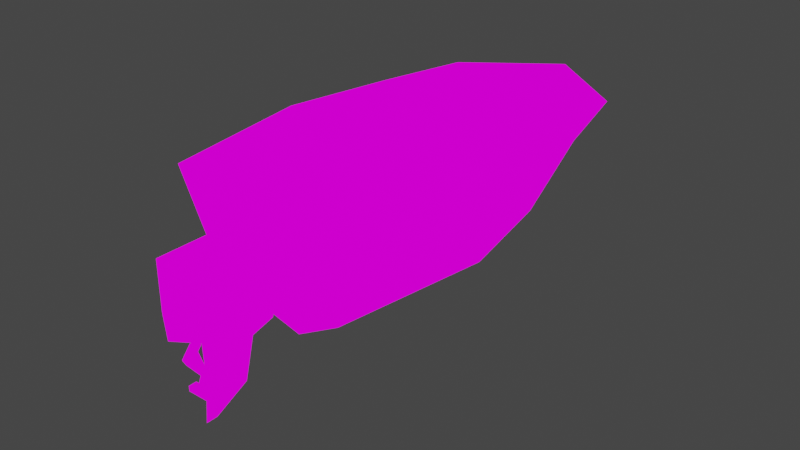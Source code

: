 # Source: boat.blend  (saved by Blender 2.83.21; exported with 4.5.12 LTS)
import bpy
from mathutils import Matrix  # noqa: F401  (used for matrix-valued properties, if any)

bpy.ops.wm.read_factory_settings(use_empty=True)
scene = bpy.context.scene
scene.name = 'Scene'

# ---- collections
col_collection = bpy.data.collections.new('Collection'); scene.collection.children.link(col_collection)

# ---- images (referenced by path relative to the original .blend; pixels are not part of the script)
import os
ASSET_DIR = os.environ.get("B2B_ASSET_DIR", "")  # directory of the original .blend (textures are referenced by path, not embedded)
HERE = os.path.dirname(os.path.abspath(__file__))  # packed textures are extracted next to this script under _unpacked/

def load_image(name, relpath, width, height, colorspace="sRGB"):
    """Load a texture the original file referenced (path relative to the .blend, or extracted next to this script)."""
    p = next((c for c in (os.path.join(HERE, relpath), os.path.join(ASSET_DIR, relpath)) if relpath and os.path.exists(c)), "")
    if p:
        img = bpy.data.images.load(p, check_existing=True)
        img.name = name
    else:  # same state as the original file: an image datablock whose file is absent (Cycles renders it pink)
        img = bpy.data.images.new(name, width, height)
        img.source = "FILE"
        img.filepath = "//" + (relpath or name)
    img.colorspace_settings.name = colorspace
    return img
img_tex_boat = load_image('tex_boat', 'tex_boat.png', 1024, 1024, 'sRGB')

# ---- materials (node trees are filled in below, after node groups)
mat_material = bpy.data.materials.new('Material')
mat_material.alpha_threshold = 0.0
mat_material.use_transparent_shadow = False
mat_material.line_color = (0.0, 0.0, 0.0, 1.0)

# ---- material node trees
mat_material.use_nodes = True; mat_material.node_tree.nodes.clear()
_N = mat_material.node_tree.nodes; _L = mat_material.node_tree.links
n0 = _N.new('ShaderNodeOutputMaterial'); n0.name = 'Material Output'; n0.location = (300, 300)
n1 = _N.new('ShaderNodeEmission'); n1.name = 'Emission'; n1.location = (10, 300)
n2 = _N.new('ShaderNodeTexImage'); n2.name = 'Image Texture'; n2.location = (-280, 280)
n2.image = img_tex_boat
n2.interpolation = 'Closest'
_L.new(n1.outputs[0], n0.inputs[0])
_L.new(n2.outputs[0], n1.inputs[0])
n0.is_active_output = True

# ---- world
world_world = bpy.data.worlds.new('World'); scene.world = world_world
world_world.use_nodes = True; world_world.node_tree.nodes.clear()
_N = world_world.node_tree.nodes; _L = world_world.node_tree.links
n0 = _N.new('ShaderNodeOutputWorld'); n0.name = 'World Output'; n0.location = (300, 300)
n1 = _N.new('ShaderNodeBackground'); n1.name = 'Background'; n1.location = (10, 300)
n1.inputs[0].default_value = (0.05088, 0.05088, 0.05088, 1.0)
_L.new(n1.outputs[0], n0.inputs[0])
n0.is_active_output = True
world_world.color = (0.05088, 0.05088, 0.05088)
world_world.use_sun_shadow = False
world_world.sun_shadow_jitter_overblur = 0.0

# ---- meshes
me_cube_001 = bpy.data.meshes.new('Cube.001')
me_cube_001.from_pydata([(-0.0001803, -0.4998, -0.2233), (-0.1877, -0.5623, -0.09825), (-0.0001803, -0.1248, -0.2233), (-0.2502, -0.1248, -0.09825), (-0.3752, -0.1248, 0.1517), (0.1873, -0.5623, -0.09825), (-0.3127, -0.5623, 0.1517), (0.2498, -0.1248, -0.09825), (0.3123, -0.5623, 0.1517), (0.3748, -0.1248, 0.1517), (-0.0001803, 0.1877, -0.2233), (-0.1877, 0.1877, -0.09825), (-0.3127, 0.1877, 0.1517), (0.1873, 0.1877, -0.09825), (0.3123, 0.1877, 0.1517), (-0.0001803, 0.4377, -0.1608), (-0.1252, 0.4377, -0.03575), (-0.2502, 0.4377, 0.1517), (0.1248, 0.4377, -0.03575), (0.2498, 0.4377, 0.1517), (-0.0001803, 0.5627, -0.03575), (-0.0001803, 0.6252, 0.1517), (0.3123, -0.1248, 0.1517), (-0.3127, -0.1248, 0.1517), (0.2498, 0.1877, 0.1517), (0.1873, 0.4377, 0.1517), (-0.0001803, 0.5627, 0.1517), (-0.2502, 0.1877, 0.1517), (-0.1877, 0.4377, 0.1517), (-0.2502, -0.4998, 0.1517), (0.2498, -0.4998, 0.1517), (0.2498, -0.1248, -0.03575), (-0.2502, -0.1248, -0.03575), (0.1873, 0.1877, -0.03575), (0.1248, 0.3752, -0.03575), (-0.0001803, 0.4377, -0.03575), (-0.1877, 0.1877, -0.03575), (-0.1252, 0.3752, -0.03575), (-0.1877, -0.4998, -0.03575), (0.1873, -0.4998, -0.03575), (0.06232, -0.1248, -0.1608), (-0.06268, -0.1248, -0.1608), (0.06232, 0.1877, -0.1608), (0.06232, 0.2502, -0.09825), (-0.0001803, 0.3127, -0.09825), (-0.06268, 0.1877, -0.1608), (-0.06268, 0.2502, -0.09825), (-0.06268, -0.4373, -0.1608), (0.06232, -0.4373, -0.1608), (-0.2619, -0.02404, -0.007692), (-0.2658, -0.02404, 0.05481), (-0.2346, 0.101, -0.007692), (-0.2502, 0.101, 0.05481), (0.2615, -0.02404, -0.007692), (0.2654, -0.02404, 0.05481), (0.2342, 0.101, -0.007692), (0.2498, 0.101, 0.05481), (-0.2619, -0.3365, -0.007692), (-0.2463, -0.3365, 0.05481), (-0.2619, -0.2115, -0.007692), (-0.3127, -0.2115, 0.05481), (0.2615, -0.3365, -0.007692), (0.2576, -0.3365, 0.05481), (0.2615, -0.2115, -0.007692), (0.3123, -0.2115, 0.05481)], [], [(0, 1, 3, 2), (2, 7, 5, 0), (1, 6, 4, 3), (5, 7, 9, 8), (0, 5, 1), (4, 12, 11, 3), (2, 3, 11, 10), (9, 7, 13, 14), (7, 2, 10, 13), (12, 17, 16, 11), (14, 13, 18, 19), (10, 15, 18, 13), (10, 11, 16, 15), (15, 16, 20), (19, 18, 20, 21), (17, 21, 20, 16), (15, 20, 18), (1, 5, 8, 6), (8, 9, 22, 30), (8, 30, 29, 6), (6, 29, 23, 4), (12, 4, 23, 27), (17, 12, 27, 28), (17, 28, 26, 21), (21, 26, 25, 19), (19, 25, 24, 14), (14, 24, 22, 9), (29, 38, 32, 23), (24, 25, 34, 33), (28, 37, 35, 26), (23, 32, 36, 27), (30, 39, 38, 29), (22, 24, 33, 31), (30, 22, 31, 39), (25, 26, 35, 34), (27, 36, 37, 28), (31, 33, 42, 40), (39, 48, 47, 38), (36, 45, 46, 37), (33, 34, 43, 42), (39, 31, 40, 48), (37, 46, 44, 35), (34, 35, 44, 43), (38, 47, 41, 32), (32, 41, 45, 36), (42, 43, 44, 46, 45, 41, 47, 48, 40), (49, 50, 52, 51), (51, 52, 56, 55), (55, 56, 54, 53), (53, 54, 50, 49), (51, 55, 53, 49), (56, 52, 50, 54), (57, 58, 60, 59), (59, 60, 64, 63), (63, 64, 62, 61), (61, 62, 58, 57), (59, 63, 61, 57), (64, 60, 58, 62)])
_uv = me_cube_001.uv_layers.new(name='UVMap')
_uv.uv.foreach_set('vector', [0.4792, 0.4375, 0.5, 0.375, 0.3542, 0.3542, 0.3542, 0.4375, 0.3542, 0.4375, 0.3542, 0.5208, 0.5, 0.5, 0.4792, 0.4375, 0.8333, 0.75, 0.8333, 0.6667, 0.6667, 0.6667, 0.6667, 0.75, 0.8333, 0.75, 0.6667, 0.75, 0.6667, 0.6667, 0.8333, 0.6667, 0.5208, 0.1875, 0.5625, 0.125, 0.5625, 0.25, 0.6667, 0.6667, 0.5417, 0.6667, 0.5417, 0.75, 0.6667, 0.75, 0.3542, 0.4375, 0.3542, 0.3542, 0.2292, 0.375, 0.2292, 0.4375, 0.6667, 0.6667, 0.6667, 0.75, 0.5417, 0.75, 0.5417, 0.6667, 0.3542, 0.5208, 0.3542, 0.4375, 0.2292, 0.4375, 0.2292, 0.5, 0.5417, 0.6667, 0.4583, 0.6667, 0.4583, 0.7292, 0.5417, 0.75, 0.5417, 0.6667, 0.5417, 0.75, 0.4583, 0.7292, 0.4583, 0.6667, 0.2292, 0.4375, 0.1458, 0.4375, 0.1458, 0.4792, 0.2292, 0.5, 0.2292, 0.4375, 0.2292, 0.375, 0.1458, 0.3958, 0.1458, 0.4375, 0.1458, 0.4375, 0.1458, 0.3958, 0.08333, 0.4375, 0.8333, 0.2708, 0.8958, 0.2292, 0.8958, 0.1875, 0.8333, 0.1875, 0.8333, 0.2708, 0.8333, 0.1875, 0.8958, 0.1875, 0.8958, 0.2292, 0.1458, 0.4375, 0.08333, 0.4375, 0.1458, 0.4792, 0.5625, 0.25, 0.5625, 0.125, 0.6458, 0.08333, 0.6458, 0.2917, 0.5, 0.1042, 0.3542, 0.1042, 0.3542, 0.08333, 0.4792, 0.08333, 0.5, 0.3125, 0.4792, 0.2917, 0.4792, 0.125, 0.5, 0.1042, 0.5, 0.08333, 0.4792, 0.1042, 0.3542, 0.1042, 0.3542, 0.08333, 0.2292, 0.1042, 0.3542, 0.1042, 0.3542, 0.125, 0.2292, 0.125, 0.1458, 0.125, 0.2292, 0.125, 0.2292, 0.1458, 0.1458, 0.1458, 0.1458, 0.125, 0.1458, 0.1458, 0.0625, 0.1458, 0.0625, 0.125, 0.0625, 0.1458, 0.0625, 0.125, 0.1458, 0.125, 0.1458, 0.1458, 0.1458, 0.1458, 0.1458, 0.125, 0.2292, 0.125, 0.2292, 0.1458, 0.2292, 0.125, 0.2292, 0.1042, 0.3542, 0.1042, 0.3542, 0.125, 0.75, 0.08333, 0.8125, 0.08333, 0.8125, 0.2083, 0.75, 0.2083, 0.6667, 0.3125, 0.6667, 0.4167, 0.7292, 0.3958, 0.7292, 0.3125, 0.8333, 0.2917, 0.8958, 0.3125, 0.8958, 0.375, 0.8333, 0.375, 0.75, 0.2083, 0.8125, 0.2083, 0.8125, 0.3125, 0.75, 0.3125, 0.5208, 0.5208, 0.6042, 0.5, 0.6042, 0.375, 0.5208, 0.3542, 0.6667, 0.2083, 0.6667, 0.3125, 0.7292, 0.3125, 0.7292, 0.2083, 0.6667, 0.08333, 0.6667, 0.2083, 0.7292, 0.2083, 0.7292, 0.08333, 0.8333, 0.4375, 0.8333, 0.375, 0.8958, 0.375, 0.8958, 0.4167, 0.75, 0.3125, 0.8125, 0.3125, 0.8125, 0.3958, 0.75, 0.4167, 0.2917, 0.75, 0.1875, 0.7292, 0.1875, 0.6667, 0.2917, 0.6667, 0.6042, 0.5, 0.6458, 0.4583, 0.6458, 0.4167, 0.6042, 0.375, 0.1875, 0.5833, 0.1875, 0.625, 0.1667, 0.625, 0.125, 0.6042, 0.1875, 0.7292, 0.125, 0.7083, 0.1667, 0.6667, 0.1875, 0.6667, 0.4375, 0.7292, 0.2917, 0.75, 0.2917, 0.6667, 0.4167, 0.6667, 0.125, 0.6042, 0.1667, 0.625, 0.1458, 0.6458, 0.08333, 0.6458, 0.125, 0.7083, 0.08333, 0.6458, 0.1458, 0.6458, 0.1667, 0.6667, 0.4375, 0.5833, 0.4167, 0.625, 0.2917, 0.625, 0.2917, 0.5625, 0.2917, 0.5625, 0.2917, 0.625, 0.1875, 0.625, 0.1875, 0.5833, 0.1875, 0.6667, 0.1667, 0.6667, 0.1458, 0.6458, 0.1667, 0.625, 0.1875, 0.625, 0.2917, 0.625, 0.4167, 0.625, 0.4167, 0.6667, 0.2917, 0.6667, 0.2794, 0.8428, 0.2852, 0.8428, 0.2852, 0.8486, 0.2794, 0.8486, 0.2794, 0.8486, 0.2852, 0.8486, 0.2852, 0.8544, 0.2794, 0.8544, 0.2794, 0.8544, 0.2852, 0.8544, 0.2852, 0.8602, 0.2794, 0.8602, 0.2794, 0.8602, 0.2852, 0.8602, 0.2852, 0.8659, 0.2794, 0.8659, 0.2736, 0.8544, 0.2794, 0.8544, 0.2794, 0.8602, 0.2736, 0.8602, 0.2852, 0.8544, 0.291, 0.8544, 0.291, 0.8602, 0.2852, 0.8602, 0.2815, 0.8428, 0.2873, 0.8428, 0.2873, 0.8486, 0.2815, 0.8486, 0.2815, 0.8486, 0.2873, 0.8486, 0.2873, 0.8544, 0.2815, 0.8544, 0.2815, 0.8544, 0.2873, 0.8544, 0.2873, 0.8602, 0.2815, 0.8602, 0.2815, 0.8602, 0.2873, 0.8602, 0.2873, 0.8659, 0.2815, 0.8659, 0.2757, 0.8544, 0.2815, 0.8544, 0.2815, 0.8602, 0.2757, 0.8602, 0.2873, 0.8544, 0.293, 0.8544, 0.293, 0.8602, 0.2873, 0.8602])
me_cube_001.materials.append(mat_material)
me_cube_001.use_remesh_fix_poles = True
me_cube_001.use_remesh_preserve_attributes = False
me_cube_001.use_mirror_vertex_groups = False
me_cube_001.update()
me_cube = bpy.data.meshes.new('Cube')
me_cube.from_pydata([(-0.09856, -0.241, -0.07353), (-0.09856, -0.241, 0.06036), (-0.09856, -0.1002, -0.07353), (-0.09856, -0.1002, 0.06036), (0.09856, -0.241, -0.07353), (0.09856, -0.241, 0.06036), (0.09856, -0.1002, -0.07353), (0.09856, -0.1002, 0.06036), (-5.96e-10, -0.1002, -0.07353), (-5.96e-10, -0.1002, 0.09826), (-5.96e-10, -0.3062, -0.07353), (-5.96e-10, -0.2676, 0.09826), (-0.05709, -0.1238, -0.1246), (-0.05709, -0.1772, -0.1246), (-5.96e-10, -0.1238, -0.1246), (0.05709, -0.1772, -0.1246), (0.05709, -0.1238, -0.1246), (-0.03893, -0.1355, -0.2466), (-0.03893, -0.1857, -0.2466), (-5.96e-10, -0.1355, -0.2466), (0.03893, -0.1857, -0.2466), (0.03893, -0.1355, -0.2466), (-5.96e-10, -0.1774, -0.1246), (-5.96e-10, -0.1959, -0.329), (-5.96e-10, -0.2269, -0.329), (-0.09856, -0.08198, 0.06036), (-0.09856, -0.08198, 0.0004098), (-5.96e-10, -0.08198, -0.07353), (-5.96e-10, -0.08198, 0.09826), (0.09856, -0.08198, 0.06036), (0.09856, -0.08198, 0.0004098), (-0.01971, -0.02198, 0.06036), (-0.01971, -0.02198, 0.0004098), (-5.96e-10, -0.02198, -0.07353), (-5.96e-10, -0.02198, 0.09826), (0.01971, -0.02198, 0.06036), (0.01971, -0.02198, 0.0004098), (-0.01971, 0.03181, 0.06036), (-0.01971, 0.03181, 0.0004098), (-5.96e-10, 0.03181, -0.07353), (-5.96e-10, 0.03181, 0.09826), (0.01971, 0.03181, 0.06036), (0.01971, 0.03181, 0.0004098)], [], [(0, 1, 3, 2), (8, 2, 26, 27), (6, 7, 5, 4), (10, 11, 1, 0), (13, 18, 20, 15, 22), (9, 3, 1, 11), (7, 9, 11, 5), (6, 4, 15, 16), (4, 5, 11, 10), (7, 6, 30, 29), (19, 21, 23), (8, 6, 16, 14), (2, 8, 14, 12), (0, 2, 12, 13), (10, 0, 13, 22), (22, 15, 4, 10), (12, 14, 19, 17), (14, 16, 21, 19), (16, 15, 20, 21), (13, 12, 17, 18), (21, 20, 24, 23), (18, 17, 23, 24), (20, 18, 24), (17, 19, 23), (29, 30, 36, 35), (25, 28, 34, 31), (3, 9, 28, 25), (9, 7, 29, 28), (2, 3, 25, 26), (6, 8, 27, 30), (31, 34, 40, 37), (32, 31, 37, 38), (27, 26, 32, 33), (30, 27, 33, 36), (28, 29, 35, 34), (26, 25, 31, 32), (39, 40, 41, 42), (38, 37, 40, 39), (35, 36, 42, 41), (33, 32, 38, 39), (36, 33, 39, 42), (34, 35, 41, 40)])
_uv = me_cube.uv_layers.new(name='UVMap')
_uv.uv.foreach_set('vector', [0.2781, 0.8415, 0.2852, 0.8415, 0.2852, 0.8486, 0.2781, 0.8486, 0.2781, 0.8522, 0.2781, 0.8486, 0.2781, 0.8486, 0.2781, 0.8522, 0.2781, 0.8557, 0.2852, 0.8557, 0.2852, 0.8628, 0.2781, 0.8628, 0.2781, 0.8664, 0.2852, 0.8664, 0.2852, 0.87, 0.2781, 0.87, 0.2781, 0.8415, 0.2781, 0.8415, 0.2781, 0.8628, 0.2781, 0.8628, 0.2674, 0.8415, 0.2888, 0.8557, 0.2923, 0.8557, 0.2923, 0.8628, 0.2888, 0.8628, 0.2852, 0.8557, 0.2888, 0.8557, 0.2888, 0.8628, 0.2852, 0.8628, 0.2781, 0.8557, 0.2781, 0.8628, 0.2781, 0.8628, 0.2781, 0.8557, 0.2781, 0.8628, 0.2852, 0.8628, 0.2852, 0.8664, 0.2781, 0.8664, 0.2852, 0.8557, 0.2781, 0.8557, 0.2781, 0.8557, 0.2852, 0.8557, 0.2781, 0.8522, 0.2781, 0.8557, 0.2781, 0.8522, 0.2781, 0.8522, 0.2781, 0.8557, 0.2781, 0.8557, 0.2781, 0.8522, 0.2781, 0.8486, 0.2781, 0.8522, 0.2781, 0.8522, 0.2781, 0.8486, 0.2781, 0.8415, 0.2781, 0.8486, 0.2781, 0.8486, 0.2781, 0.8415, 0.2781, 0.8664, 0.2781, 0.8415, 0.2781, 0.8415, 0.2674, 0.8415, 0.2674, 0.8415, 0.2781, 0.8628, 0.2781, 0.8628, 0.2781, 0.8664, 0.2781, 0.8486, 0.2781, 0.8522, 0.2781, 0.8522, 0.2781, 0.8486, 0.2781, 0.8522, 0.2781, 0.8557, 0.2781, 0.8557, 0.2781, 0.8522, 0.2781, 0.8557, 0.2781, 0.8628, 0.2781, 0.8628, 0.2781, 0.8557, 0.2781, 0.8415, 0.2781, 0.8486, 0.2781, 0.8486, 0.2781, 0.8415, 0.2781, 0.8557, 0.2781, 0.8628, 0.2781, 0.8628, 0.2781, 0.8557, 0.2781, 0.8415, 0.2781, 0.8486, 0.2781, 0.8486, 0.2781, 0.8415, 0.2781, 0.8628, 0.2781, 0.8415, 0.2781, 0.8628, 0.2781, 0.8486, 0.2781, 0.8522, 0.2781, 0.8486, 0.2852, 0.8557, 0.2781, 0.8557, 0.2781, 0.8557, 0.2852, 0.8557, 0.2923, 0.8557, 0.2888, 0.8557, 0.2888, 0.8557, 0.2923, 0.8557, 0.2923, 0.8557, 0.2888, 0.8557, 0.2888, 0.8557, 0.2923, 0.8557, 0.2888, 0.8557, 0.2852, 0.8557, 0.2852, 0.8557, 0.2888, 0.8557, 0.2781, 0.8486, 0.2852, 0.8486, 0.2852, 0.8486, 0.2781, 0.8486, 0.2781, 0.8557, 0.2781, 0.8522, 0.2781, 0.8522, 0.2781, 0.8557, 0.2923, 0.8557, 0.2888, 0.8557, 0.2888, 0.8557, 0.2923, 0.8557, 0.2781, 0.8486, 0.2852, 0.8486, 0.2852, 0.8486, 0.2781, 0.8486, 0.2781, 0.8522, 0.2781, 0.8486, 0.2781, 0.8486, 0.2781, 0.8522, 0.2781, 0.8557, 0.2781, 0.8522, 0.2781, 0.8522, 0.2781, 0.8557, 0.2888, 0.8557, 0.2852, 0.8557, 0.2852, 0.8557, 0.2888, 0.8557, 0.2781, 0.8486, 0.2852, 0.8486, 0.2852, 0.8486, 0.2781, 0.8486, 0.2781, 0.8522, 0.2852, 0.8522, 0.2852, 0.8557, 0.2781, 0.8557, 0.2781, 0.8486, 0.2852, 0.8486, 0.2852, 0.8522, 0.2781, 0.8522, 0.2852, 0.8557, 0.2781, 0.8557, 0.2781, 0.8557, 0.2852, 0.8557, 0.2781, 0.8522, 0.2781, 0.8486, 0.2781, 0.8486, 0.2781, 0.8522, 0.2781, 0.8557, 0.2781, 0.8522, 0.2781, 0.8522, 0.2781, 0.8557, 0.2888, 0.8557, 0.2852, 0.8557, 0.2852, 0.8557, 0.2888, 0.8557])
me_cube.materials.append(mat_material)
me_cube.use_remesh_fix_poles = True
me_cube.use_remesh_preserve_attributes = False
me_cube.use_mirror_vertex_groups = False
me_cube.update()
me_cylinder = bpy.data.meshes.new('Cylinder')
me_cylinder.from_pydata([(1.325e-09, 0.00244, 0.0108), (1.325e-09, -0.00836, 0.0108), (0.009353, 0.00244, -0.0054), (0.009353, -0.00836, -0.0054), (-0.009353, 0.00244, -0.0054), (-0.009353, -0.00836, -0.0054), (0.03118, 0.00784, 0.0396), (0.04988, 0.00784, 0.0072), (0.04988, -0.01376, 0.0072), (0.03118, -0.01376, 0.0396), (0.01871, -0.01376, -0.0468), (0.01871, 0.00784, -0.0468), (-0.01871, 0.00784, -0.0468), (-0.01871, -0.01376, -0.0468), (-0.03118, 0.00784, 0.0396), (-0.03118, -0.01376, 0.0396), (-0.04988, -0.01376, 0.0072), (-0.04988, 0.00784, 0.0072), (0.04365, 0.00784, 0.0468), (0.06235, 0.00784, 0.0144), (0.06235, -0.01376, 0.0144), (0.04365, -0.01376, 0.0468), (-0.04365, 0.00784, 0.0468), (-0.04365, -0.01376, 0.0468), (-0.06235, -0.01376, 0.0144), (-0.06235, 0.00784, 0.0144), (0.01871, -0.01376, -0.0612), (0.01871, 0.00784, -0.0612), (-0.01871, 0.00784, -0.0612), (-0.01871, -0.01376, -0.0612), (0.06428, -0.01376, -0.01774), (0.06428, 0.00784, -0.01774), (0.07675, -0.01376, -0.01054), (0.07675, 0.00784, -0.01054), (-0.04751, -0.01376, -0.0468), (-0.04751, 0.00784, -0.0468), (-0.04751, -0.01376, -0.0612), (-0.04751, 0.00784, -0.0612), (-0.01678, 0.00784, 0.06454), (-0.01678, -0.01376, 0.06454), (-0.02925, 0.00784, 0.07174), (-0.02925, -0.01376, 0.07174), (1.325e-09, 0.04144, 0.0108), (0.009353, 0.04144, -0.0054), (-0.009353, 0.04144, -0.0054)], [], [(0, 1, 9, 6), (5, 4, 12, 13), (3, 1, 5), (5, 1, 15, 16), (4, 0, 42, 44), (6, 9, 21, 18), (2, 0, 6, 7), (3, 2, 7, 8), (1, 3, 8, 9), (11, 10, 26, 27), (4, 2, 11, 12), (3, 5, 13, 10), (2, 3, 10, 11), (16, 15, 23, 24), (4, 5, 16, 17), (1, 0, 14, 15), (0, 4, 17, 14), (18, 21, 20, 19), (7, 6, 18, 19), (20, 8, 30, 32), (9, 8, 20, 21), (25, 24, 23, 22), (17, 16, 24, 25), (14, 17, 25, 22), (14, 22, 40, 38), (27, 26, 29, 28), (12, 28, 37, 35), (12, 11, 27, 28), (10, 13, 29, 26), (30, 31, 33, 32), (19, 20, 32, 33), (8, 7, 31, 30), (7, 19, 33, 31), (34, 35, 37, 36), (13, 12, 35, 34), (29, 13, 34, 36), (28, 29, 36, 37), (39, 38, 40, 41), (15, 14, 38, 39), (23, 15, 39, 41), (22, 23, 41, 40), (42, 43, 44), (2, 4, 44, 43), (0, 2, 43, 42)])
_uv = me_cylinder.uv_layers.new(name='UVMap')
_uv.uv.foreach_set('vector', [0.2696, 0.681, 0.2696, 0.5993, 0.2696, 0.5993, 0.2696, 0.681, 0.2151, 0.5993, 0.2151, 0.681, 0.2151, 0.681, 0.2151, 0.5993, 0.1948, 0.7415, 0.2288, 0.6827, 0.2627, 0.7415, 0.2627, 0.7415, 0.2288, 0.6827, 0.2288, 0.6827, 0.2627, 0.7415, 0.181, 0.7415, 0.147, 0.6827, 0.147, 0.6827, 0.181, 0.7415, 0.2696, 0.681, 0.2696, 0.5993, 0.2696, 0.5993, 0.2696, 0.681, 0.1131, 0.7415, 0.147, 0.6827, 0.147, 0.6827, 0.1131, 0.7415, 0.1607, 0.5993, 0.1607, 0.681, 0.1607, 0.681, 0.1607, 0.5993, 0.2288, 0.6827, 0.1948, 0.7415, 0.1948, 0.7415, 0.2288, 0.6827, 0.1607, 0.681, 0.1607, 0.5993, 0.1607, 0.5993, 0.1607, 0.681, 0.181, 0.7415, 0.1131, 0.7415, 0.1131, 0.7415, 0.181, 0.7415, 0.1948, 0.7415, 0.2627, 0.7415, 0.2627, 0.7415, 0.1948, 0.7415, 0.1607, 0.681, 0.1607, 0.5993, 0.1607, 0.5993, 0.1607, 0.681, 0.2627, 0.7415, 0.2288, 0.6827, 0.2288, 0.6827, 0.2627, 0.7415, 0.2151, 0.681, 0.2151, 0.5993, 0.2151, 0.5993, 0.2151, 0.681, 0.2696, 0.5993, 0.2696, 0.681, 0.2696, 0.681, 0.2696, 0.5993, 0.147, 0.6827, 0.181, 0.7415, 0.181, 0.7415, 0.147, 0.6827, 0.1062, 0.681, 0.1062, 0.5993, 0.1607, 0.5993, 0.1607, 0.681, 0.1131, 0.7415, 0.147, 0.6827, 0.147, 0.6827, 0.1131, 0.7415, 0.1948, 0.7415, 0.1948, 0.7415, 0.1948, 0.7415, 0.1948, 0.7415, 0.2288, 0.6827, 0.1948, 0.7415, 0.1948, 0.7415, 0.2288, 0.6827, 0.2151, 0.681, 0.2151, 0.5993, 0.2696, 0.5993, 0.2696, 0.681, 0.2151, 0.681, 0.2151, 0.5993, 0.2151, 0.5993, 0.2151, 0.681, 0.147, 0.6827, 0.181, 0.7415, 0.181, 0.7415, 0.147, 0.6827, 0.147, 0.6827, 0.147, 0.6827, 0.147, 0.6827, 0.147, 0.6827, 0.1607, 0.681, 0.1607, 0.5993, 0.2151, 0.5993, 0.2151, 0.681, 0.181, 0.7415, 0.181, 0.7415, 0.181, 0.7415, 0.181, 0.7415, 0.181, 0.7415, 0.1131, 0.7415, 0.1131, 0.7415, 0.181, 0.7415, 0.1948, 0.7415, 0.2627, 0.7415, 0.2627, 0.7415, 0.1948, 0.7415, 0.1607, 0.5993, 0.1607, 0.681, 0.1607, 0.681, 0.1607, 0.5993, 0.1607, 0.681, 0.1607, 0.5993, 0.1607, 0.5993, 0.1607, 0.681, 0.1607, 0.5993, 0.1607, 0.681, 0.1607, 0.681, 0.1607, 0.5993, 0.1131, 0.7415, 0.1131, 0.7415, 0.1131, 0.7415, 0.1131, 0.7415, 0.2151, 0.5993, 0.2151, 0.681, 0.2151, 0.681, 0.2151, 0.5993, 0.2151, 0.5993, 0.2151, 0.681, 0.2151, 0.681, 0.2151, 0.5993, 0.2627, 0.7415, 0.2627, 0.7415, 0.2627, 0.7415, 0.2627, 0.7415, 0.2151, 0.681, 0.2151, 0.5993, 0.2151, 0.5993, 0.2151, 0.681, 0.2696, 0.5993, 0.2696, 0.681, 0.2696, 0.681, 0.2696, 0.5993, 0.2696, 0.5993, 0.2696, 0.681, 0.2696, 0.681, 0.2696, 0.5993, 0.2288, 0.6827, 0.2288, 0.6827, 0.2288, 0.6827, 0.2288, 0.6827, 0.2696, 0.681, 0.2696, 0.5993, 0.2696, 0.5993, 0.2696, 0.681, 0.147, 0.6827, 0.1131, 0.7415, 0.181, 0.7415, 0.1131, 0.7415, 0.181, 0.7415, 0.181, 0.7415, 0.1131, 0.7415, 0.147, 0.6827, 0.1131, 0.7415, 0.1131, 0.7415, 0.147, 0.6827])
me_cylinder.materials.append(mat_material)
me_cylinder.use_remesh_fix_poles = True
me_cylinder.use_remesh_preserve_attributes = False
me_cylinder.use_mirror_vertex_groups = False
me_cylinder.update()

# ---- objects
ob_boat = bpy.data.objects.new('boat', me_cube_001)
ob_engine = bpy.data.objects.new('Engine', me_cube)
ob_propeller = bpy.data.objects.new('Propeller', me_cylinder)

# ---- transforms, parenting, visibility, modifiers, constraints
ob_boat.location = (0.0, 0.0, 0.0)
ob_boat.lineart.crease_threshold = 0.0
ob_engine.parent = ob_boat
ob_engine.location = (5.96e-10, -0.5699, 0.01851)
ob_engine.lineart.crease_threshold = 0.0
ob_propeller.parent = ob_engine
ob_propeller.matrix_parent_inverse = Matrix(((1.0, -0.0, -0.0, -5.96e-10), (-0.0, 1.0, 0.0, 0.5699), (-0.0, -0.0, 1.0, -0.01851), (-0.0, 0.0, -0.0, 1.0)))
ob_propeller.location = (-2.475e-08, -0.7855, -0.1834)
ob_propeller.lineart.crease_threshold = 0.0

# ---- collection membership
col_collection.objects.link(ob_boat)
col_collection.objects.link(ob_engine)
col_collection.objects.link(ob_propeller)

# ---- scene / render settings (as saved in the file)
scene.frame_start = 1; scene.frame_end = 250; scene.frame_set(1)
scene.render.engine = 'BLENDER_EEVEE_NEXT'
scene.cycles.use_denoising = False
scene.cycles.samples = 128
scene.cycles.sampling_pattern = 'TABULATED_SOBOL'
scene.cycles.use_adaptive_sampling = False
scene.cycles.use_light_tree = False
scene.view_settings.view_transform = 'Filmic'
bpy.context.view_layer.update()

# ---- added for rendering (the .blend has no active camera): camera
cam_auto = bpy.data.cameras.new('AutoCamera')
cam_auto.lens = 50.0
cam_auto.sensor_width = 36.0
cam_auto.clip_end = 1000.0
ob_auto_camera = bpy.data.objects.new('AutoCamera', cam_auto)
scene.collection.objects.link(ob_auto_camera)
ob_auto_camera.location = (1.61037, -2.05811, 1.20905)
ob_auto_camera.rotation_euler = (1.09748, -7.21219e-08, 0.694738)
scene.camera = ob_auto_camera
bpy.context.view_layer.update()
